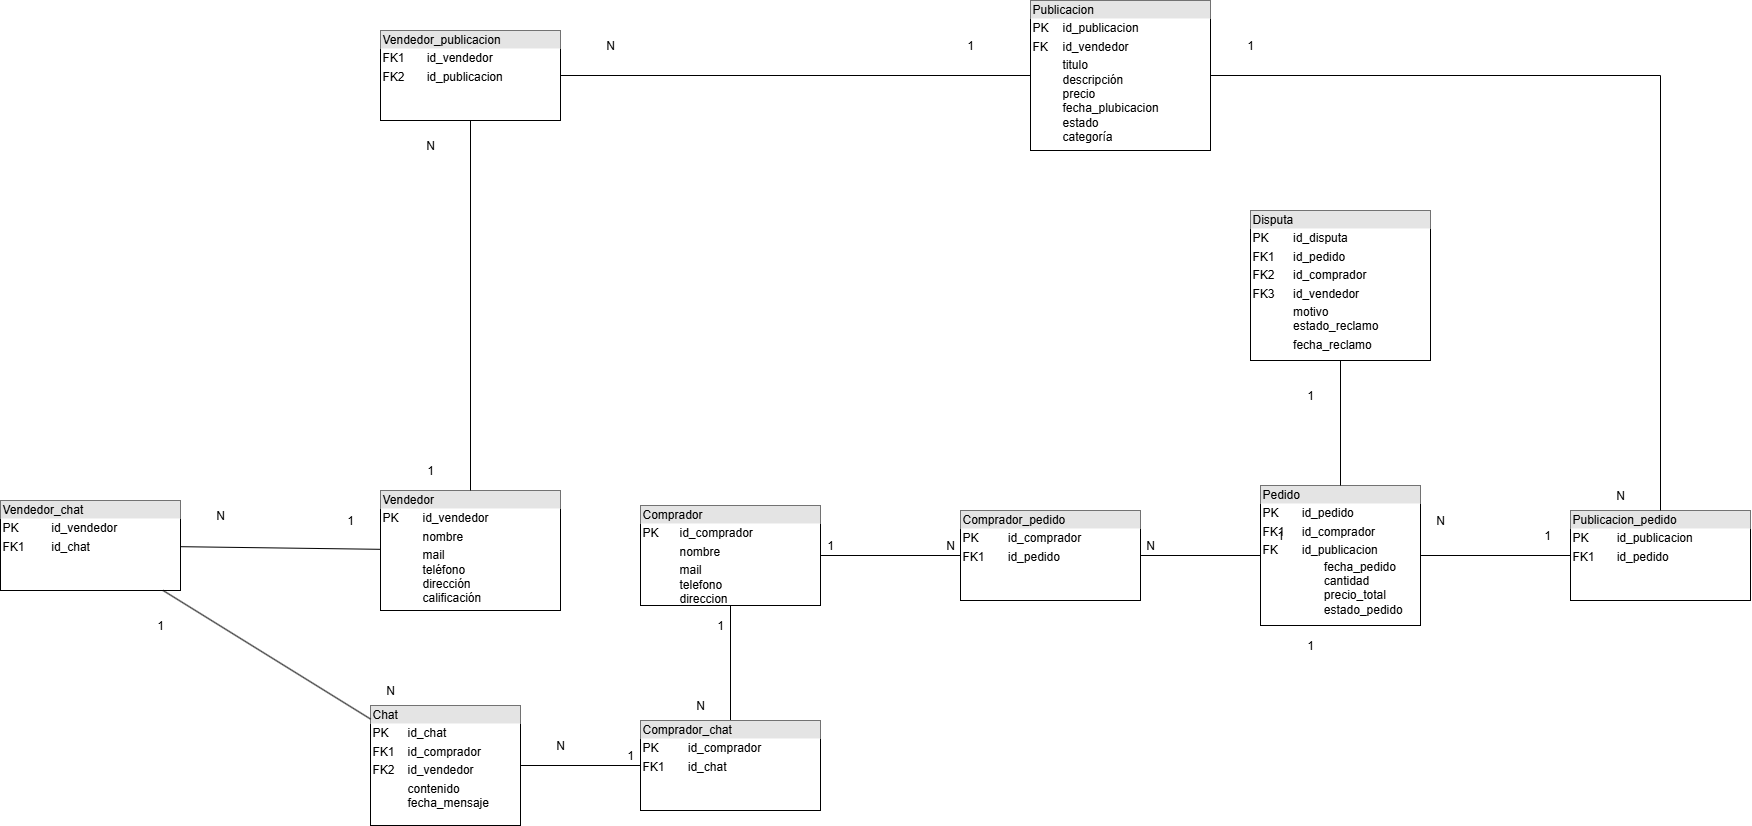

The diagram above was exported from draw.io. Its source (the exported page's mxGraphModel, read from the mxfile embedded in the PNG):
<mxGraphModel dx="3035" dy="2512" grid="1" gridSize="10" guides="1" tooltips="1" connect="1" arrows="1" fold="1" page="1" pageScale="1" pageWidth="827" pageHeight="1169" math="0" shadow="0">
  <root>
    <mxCell id="0" />
    <mxCell id="1" parent="0" />
    <mxCell id="2HKiKpmevgH0GNLjg7ni-6" value="&lt;div style=&quot;box-sizing: border-box; width: 100%; background: rgb(228, 228, 228); padding: 2px;&quot;&gt;Comprador&lt;/div&gt;&lt;table style=&quot;width:100%;font-size:1em;&quot; cellpadding=&quot;2&quot; cellspacing=&quot;0&quot;&gt;&lt;tbody&gt;&lt;tr&gt;&lt;td&gt;PK&lt;/td&gt;&lt;td&gt;id_comprador&lt;/td&gt;&lt;/tr&gt;&lt;tr&gt;&lt;td&gt;&lt;br&gt;&lt;/td&gt;&lt;td&gt;nombre&lt;/td&gt;&lt;/tr&gt;&lt;tr&gt;&lt;td&gt;&lt;/td&gt;&lt;td&gt;mail&lt;br&gt;telefono&lt;br&gt;direccion&lt;/td&gt;&lt;/tr&gt;&lt;/tbody&gt;&lt;/table&gt;" style="verticalAlign=top;align=left;overflow=fill;html=1;whiteSpace=wrap;" parent="1" vertex="1">
      <mxGeometry x="-50" y="-65" width="180" height="100" as="geometry" />
    </mxCell>
    <mxCell id="2HKiKpmevgH0GNLjg7ni-7" value="&lt;div style=&quot;box-sizing: border-box; width: 100%; background: rgb(228, 228, 228); padding: 2px;&quot;&gt;Vendedor&lt;/div&gt;&lt;table style=&quot;width:100%;font-size:1em;&quot; cellpadding=&quot;2&quot; cellspacing=&quot;0&quot;&gt;&lt;tbody&gt;&lt;tr&gt;&lt;td&gt;PK&lt;/td&gt;&lt;td&gt;id_vendedor&lt;/td&gt;&lt;/tr&gt;&lt;tr&gt;&lt;td&gt;&lt;br&gt;&lt;/td&gt;&lt;td&gt;nombre&lt;/td&gt;&lt;/tr&gt;&lt;tr&gt;&lt;td&gt;&lt;/td&gt;&lt;td&gt;mail&lt;br&gt;teléfono&lt;br&gt;dirección&lt;br&gt;calificación&lt;/td&gt;&lt;/tr&gt;&lt;/tbody&gt;&lt;/table&gt;" style="verticalAlign=top;align=left;overflow=fill;html=1;whiteSpace=wrap;" parent="1" vertex="1">
      <mxGeometry x="-310" y="-80" width="180" height="120" as="geometry" />
    </mxCell>
    <mxCell id="2HKiKpmevgH0GNLjg7ni-8" value="&lt;div style=&quot;box-sizing: border-box; width: 100%; background: rgb(228, 228, 228); padding: 2px;&quot;&gt;Publicacion&lt;/div&gt;&lt;table style=&quot;width:100%;font-size:1em;&quot; cellpadding=&quot;2&quot; cellspacing=&quot;0&quot;&gt;&lt;tbody&gt;&lt;tr&gt;&lt;td&gt;PK&lt;/td&gt;&lt;td&gt;id_publicacion&lt;/td&gt;&lt;/tr&gt;&lt;tr&gt;&lt;td&gt;FK&lt;/td&gt;&lt;td&gt;id_vendedor&lt;/td&gt;&lt;/tr&gt;&lt;tr&gt;&lt;td&gt;&lt;/td&gt;&lt;td&gt;titulo&lt;br&gt;descripción&lt;br&gt;precio&lt;br&gt;fecha_plubicacion&lt;br&gt;estado&lt;br&gt;categoría&lt;/td&gt;&lt;/tr&gt;&lt;/tbody&gt;&lt;/table&gt;" style="verticalAlign=top;align=left;overflow=fill;html=1;whiteSpace=wrap;" parent="1" vertex="1">
      <mxGeometry x="340" y="-570" width="180" height="150" as="geometry" />
    </mxCell>
    <mxCell id="2HKiKpmevgH0GNLjg7ni-19" value="&lt;div style=&quot;box-sizing: border-box; width: 100%; background: rgb(228, 228, 228); padding: 2px;&quot;&gt;Pedido&lt;/div&gt;&lt;table style=&quot;width:100%;font-size:1em;&quot; cellpadding=&quot;2&quot; cellspacing=&quot;0&quot;&gt;&lt;tbody&gt;&lt;tr&gt;&lt;td&gt;PK&lt;/td&gt;&lt;td&gt;id_pedido&lt;/td&gt;&lt;/tr&gt;&lt;tr&gt;&lt;td&gt;FK1&lt;/td&gt;&lt;td&gt;id_comprador&lt;/td&gt;&lt;/tr&gt;&lt;tr&gt;&lt;td&gt;FK&lt;/td&gt;&lt;td&gt;id_publicacion&lt;br&gt;&lt;/td&gt;&lt;/tr&gt;&lt;/tbody&gt;&lt;/table&gt;&lt;span style=&quot;white-space: pre;&quot;&gt;&#09;&lt;/span&gt;&lt;span style=&quot;white-space: pre;&quot;&gt;&#09;&lt;/span&gt;&amp;nbsp; &amp;nbsp;fecha_pedido&lt;div&gt;&lt;span style=&quot;white-space: pre;&quot;&gt;&#09;&lt;/span&gt;&lt;span style=&quot;white-space: pre;&quot;&gt;&#09;&lt;/span&gt;&amp;nbsp; &amp;nbsp;cantidad&lt;/div&gt;&lt;div&gt;&lt;span style=&quot;white-space: pre;&quot;&gt;&#09;&lt;/span&gt;&lt;span style=&quot;white-space: pre;&quot;&gt;&#09;&lt;/span&gt;&amp;nbsp; &amp;nbsp;precio_total&lt;/div&gt;&lt;div&gt;&lt;span style=&quot;white-space: pre;&quot;&gt;&#09;&lt;/span&gt;&lt;span style=&quot;white-space: pre;&quot;&gt;&#09;&lt;/span&gt;&amp;nbsp; &amp;nbsp;estado_pedido&lt;br&gt;&lt;div&gt;&amp;nbsp; &amp;nbsp; &amp;nbsp; &amp;nbsp; &amp;nbsp; &amp;nbsp; &amp;nbsp; &amp;nbsp; &amp;nbsp; &amp;nbsp;&lt;br&gt;&lt;div&gt;&lt;br&gt;&lt;/div&gt;&lt;/div&gt;&lt;/div&gt;" style="verticalAlign=top;align=left;overflow=fill;html=1;whiteSpace=wrap;" parent="1" vertex="1">
      <mxGeometry x="570" y="-85" width="160" height="140" as="geometry" />
    </mxCell>
    <mxCell id="2HKiKpmevgH0GNLjg7ni-22" value="&lt;div style=&quot;box-sizing: border-box; width: 100%; background: rgb(228, 228, 228); padding: 2px;&quot;&gt;Chat&lt;/div&gt;&lt;table style=&quot;width:100%;font-size:1em;&quot; cellpadding=&quot;2&quot; cellspacing=&quot;0&quot;&gt;&lt;tbody&gt;&lt;tr&gt;&lt;td&gt;PK&lt;/td&gt;&lt;td&gt;id_chat&lt;/td&gt;&lt;/tr&gt;&lt;tr&gt;&lt;td&gt;FK1&lt;/td&gt;&lt;td&gt;id_comprador&lt;br&gt;&lt;/td&gt;&lt;/tr&gt;&lt;tr&gt;&lt;td&gt;FK2&lt;/td&gt;&lt;td&gt;id_vendedor&lt;br&gt;&lt;/td&gt;&lt;/tr&gt;&lt;tr&gt;&lt;td&gt;&lt;br&gt;&lt;/td&gt;&lt;td&gt;contenido&lt;br&gt;fecha_mensaje&lt;/td&gt;&lt;/tr&gt;&lt;tr&gt;&lt;td&gt;&lt;br&gt;&lt;/td&gt;&lt;td&gt;&lt;br&gt;&lt;/td&gt;&lt;/tr&gt;&lt;/tbody&gt;&lt;/table&gt;" style="verticalAlign=top;align=left;overflow=fill;html=1;whiteSpace=wrap;" parent="1" vertex="1">
      <mxGeometry x="-320" y="135" width="150" height="120" as="geometry" />
    </mxCell>
    <mxCell id="2HKiKpmevgH0GNLjg7ni-23" value="&lt;div style=&quot;box-sizing: border-box; width: 100%; background: rgb(228, 228, 228); padding: 2px;&quot;&gt;Disputa&lt;/div&gt;&lt;table style=&quot;width:100%;font-size:1em;&quot; cellpadding=&quot;2&quot; cellspacing=&quot;0&quot;&gt;&lt;tbody&gt;&lt;tr&gt;&lt;td&gt;PK&lt;/td&gt;&lt;td&gt;id_disputa&lt;/td&gt;&lt;/tr&gt;&lt;tr&gt;&lt;td&gt;FK1&lt;/td&gt;&lt;td&gt;id_pedido&lt;/td&gt;&lt;/tr&gt;&lt;tr&gt;&lt;td&gt;FK2&lt;/td&gt;&lt;td&gt;id_comprador&lt;/td&gt;&lt;/tr&gt;&lt;tr&gt;&lt;td&gt;FK3&lt;/td&gt;&lt;td&gt;id_vendedor&lt;/td&gt;&lt;/tr&gt;&lt;tr&gt;&lt;td&gt;&lt;/td&gt;&lt;td&gt;motivo&lt;br&gt;estado_reclamo&lt;/td&gt;&lt;/tr&gt;&lt;tr&gt;&lt;td&gt;&lt;br&gt;&lt;/td&gt;&lt;td&gt;fecha_reclamo&lt;/td&gt;&lt;/tr&gt;&lt;/tbody&gt;&lt;/table&gt;" style="verticalAlign=top;align=left;overflow=fill;html=1;whiteSpace=wrap;" parent="1" vertex="1">
      <mxGeometry x="560" y="-360" width="180" height="150" as="geometry" />
    </mxCell>
    <mxCell id="BSmcNnh4-Kb_itZOgdIu-1" value="&lt;div style=&quot;box-sizing: border-box; width: 100%; background: rgb(228, 228, 228); padding: 2px;&quot;&gt;Vendedor_publicacion&lt;/div&gt;&lt;table style=&quot;width:100%;font-size:1em;&quot; cellpadding=&quot;2&quot; cellspacing=&quot;0&quot;&gt;&lt;tbody&gt;&lt;tr&gt;&lt;td&gt;FK1&lt;/td&gt;&lt;td&gt;id_vendedor&lt;/td&gt;&lt;/tr&gt;&lt;tr&gt;&lt;td&gt;FK2&lt;/td&gt;&lt;td&gt;id_publicacion&lt;/td&gt;&lt;/tr&gt;&lt;tr&gt;&lt;td&gt;&lt;/td&gt;&lt;td&gt;&lt;br&gt;&lt;/td&gt;&lt;/tr&gt;&lt;/tbody&gt;&lt;/table&gt;" style="verticalAlign=top;align=left;overflow=fill;html=1;whiteSpace=wrap;" parent="1" vertex="1">
      <mxGeometry x="-310" y="-540" width="180" height="90" as="geometry" />
    </mxCell>
    <mxCell id="BSmcNnh4-Kb_itZOgdIu-2" value="" style="endArrow=none;html=1;rounded=0;" parent="1" source="2HKiKpmevgH0GNLjg7ni-7" target="BSmcNnh4-Kb_itZOgdIu-1" edge="1">
      <mxGeometry width="50" height="50" relative="1" as="geometry">
        <mxPoint x="350" y="-160" as="sourcePoint" />
        <mxPoint x="400" y="-210" as="targetPoint" />
      </mxGeometry>
    </mxCell>
    <mxCell id="BSmcNnh4-Kb_itZOgdIu-3" value="" style="endArrow=none;html=1;rounded=0;" parent="1" source="BSmcNnh4-Kb_itZOgdIu-1" target="2HKiKpmevgH0GNLjg7ni-8" edge="1">
      <mxGeometry width="50" height="50" relative="1" as="geometry">
        <mxPoint x="520" y="-40" as="sourcePoint" />
        <mxPoint x="570" y="-90" as="targetPoint" />
      </mxGeometry>
    </mxCell>
    <mxCell id="BSmcNnh4-Kb_itZOgdIu-4" value="1" style="text;html=1;align=center;verticalAlign=middle;whiteSpace=wrap;rounded=0;" parent="1" vertex="1">
      <mxGeometry x="-290" y="-115" width="60" height="30" as="geometry" />
    </mxCell>
    <mxCell id="BSmcNnh4-Kb_itZOgdIu-5" value="N" style="text;html=1;align=center;verticalAlign=middle;whiteSpace=wrap;rounded=0;" parent="1" vertex="1">
      <mxGeometry x="-290" y="-440" width="60" height="30" as="geometry" />
    </mxCell>
    <mxCell id="BSmcNnh4-Kb_itZOgdIu-6" value="N" style="text;html=1;align=center;verticalAlign=middle;whiteSpace=wrap;rounded=0;" parent="1" vertex="1">
      <mxGeometry x="-110" y="-540" width="60" height="30" as="geometry" />
    </mxCell>
    <mxCell id="BSmcNnh4-Kb_itZOgdIu-7" value="1" style="text;html=1;align=center;verticalAlign=middle;whiteSpace=wrap;rounded=0;" parent="1" vertex="1">
      <mxGeometry x="250" y="-540" width="60" height="30" as="geometry" />
    </mxCell>
    <mxCell id="BSmcNnh4-Kb_itZOgdIu-8" value="&lt;div style=&quot;box-sizing: border-box; width: 100%; background: rgb(228, 228, 228); padding: 2px;&quot;&gt;Comprador_pedido&lt;/div&gt;&lt;table style=&quot;width:100%;font-size:1em;&quot; cellpadding=&quot;2&quot; cellspacing=&quot;0&quot;&gt;&lt;tbody&gt;&lt;tr&gt;&lt;td&gt;PK&lt;/td&gt;&lt;td&gt;id_comprador&lt;/td&gt;&lt;/tr&gt;&lt;tr&gt;&lt;td&gt;FK1&lt;/td&gt;&lt;td&gt;id_pedido&lt;/td&gt;&lt;/tr&gt;&lt;tr&gt;&lt;td&gt;&lt;br&gt;&lt;/td&gt;&lt;td&gt;&lt;br&gt;&lt;/td&gt;&lt;/tr&gt;&lt;/tbody&gt;&lt;/table&gt;" style="verticalAlign=top;align=left;overflow=fill;html=1;whiteSpace=wrap;" parent="1" vertex="1">
      <mxGeometry x="270" y="-60" width="180" height="90" as="geometry" />
    </mxCell>
    <mxCell id="BSmcNnh4-Kb_itZOgdIu-9" value="" style="endArrow=none;html=1;rounded=0;" parent="1" source="2HKiKpmevgH0GNLjg7ni-6" target="BSmcNnh4-Kb_itZOgdIu-8" edge="1">
      <mxGeometry width="50" height="50" relative="1" as="geometry">
        <mxPoint x="220" y="50" as="sourcePoint" />
        <mxPoint x="270" as="targetPoint" />
      </mxGeometry>
    </mxCell>
    <mxCell id="BSmcNnh4-Kb_itZOgdIu-10" value="" style="endArrow=none;html=1;rounded=0;" parent="1" source="BSmcNnh4-Kb_itZOgdIu-8" target="2HKiKpmevgH0GNLjg7ni-19" edge="1">
      <mxGeometry width="50" height="50" relative="1" as="geometry">
        <mxPoint x="250" y="-120" as="sourcePoint" />
        <mxPoint x="300" y="-170" as="targetPoint" />
      </mxGeometry>
    </mxCell>
    <mxCell id="BSmcNnh4-Kb_itZOgdIu-11" value="1" style="text;html=1;align=center;verticalAlign=middle;whiteSpace=wrap;rounded=0;" parent="1" vertex="1">
      <mxGeometry x="110" y="-40" width="60" height="30" as="geometry" />
    </mxCell>
    <mxCell id="BSmcNnh4-Kb_itZOgdIu-12" value="1" style="text;html=1;align=center;verticalAlign=middle;whiteSpace=wrap;rounded=0;" parent="1" vertex="1">
      <mxGeometry x="560" y="-50" width="60" height="30" as="geometry" />
    </mxCell>
    <mxCell id="BSmcNnh4-Kb_itZOgdIu-13" value="N" style="text;html=1;align=center;verticalAlign=middle;whiteSpace=wrap;rounded=0;" parent="1" vertex="1">
      <mxGeometry x="230" y="-40" width="60" height="30" as="geometry" />
    </mxCell>
    <mxCell id="BSmcNnh4-Kb_itZOgdIu-14" value="N" style="text;html=1;align=center;verticalAlign=middle;whiteSpace=wrap;rounded=0;" parent="1" vertex="1">
      <mxGeometry x="430" y="-40" width="60" height="30" as="geometry" />
    </mxCell>
    <mxCell id="BSmcNnh4-Kb_itZOgdIu-15" value="&lt;div style=&quot;box-sizing: border-box; width: 100%; background: rgb(228, 228, 228); padding: 2px;&quot;&gt;Publicacion_pedido&lt;/div&gt;&lt;table style=&quot;width:100%;font-size:1em;&quot; cellpadding=&quot;2&quot; cellspacing=&quot;0&quot;&gt;&lt;tbody&gt;&lt;tr&gt;&lt;td&gt;PK&lt;/td&gt;&lt;td&gt;id_publicacion&lt;/td&gt;&lt;/tr&gt;&lt;tr&gt;&lt;td&gt;FK1&lt;/td&gt;&lt;td&gt;id_pedido&lt;/td&gt;&lt;/tr&gt;&lt;tr&gt;&lt;td&gt;&lt;/td&gt;&lt;td&gt;&lt;br&gt;&lt;/td&gt;&lt;/tr&gt;&lt;/tbody&gt;&lt;/table&gt;" style="verticalAlign=top;align=left;overflow=fill;html=1;whiteSpace=wrap;" parent="1" vertex="1">
      <mxGeometry x="880" y="-60" width="180" height="90" as="geometry" />
    </mxCell>
    <mxCell id="BSmcNnh4-Kb_itZOgdIu-16" value="" style="endArrow=none;html=1;rounded=0;" parent="1" source="2HKiKpmevgH0GNLjg7ni-19" target="BSmcNnh4-Kb_itZOgdIu-15" edge="1">
      <mxGeometry width="50" height="50" relative="1" as="geometry">
        <mxPoint x="760" y="-70" as="sourcePoint" />
        <mxPoint x="810" y="-120" as="targetPoint" />
      </mxGeometry>
    </mxCell>
    <mxCell id="BSmcNnh4-Kb_itZOgdIu-17" value="" style="endArrow=none;html=1;rounded=0;" parent="1" source="BSmcNnh4-Kb_itZOgdIu-15" target="2HKiKpmevgH0GNLjg7ni-8" edge="1">
      <mxGeometry width="50" height="50" relative="1" as="geometry">
        <mxPoint x="820" y="-80" as="sourcePoint" />
        <mxPoint x="870" y="-130" as="targetPoint" />
        <Array as="points">
          <mxPoint x="970" y="-495" />
        </Array>
      </mxGeometry>
    </mxCell>
    <mxCell id="BSmcNnh4-Kb_itZOgdIu-18" value="N" style="text;html=1;align=center;verticalAlign=middle;whiteSpace=wrap;rounded=0;" parent="1" vertex="1">
      <mxGeometry x="900" y="-90" width="60" height="30" as="geometry" />
    </mxCell>
    <mxCell id="BSmcNnh4-Kb_itZOgdIu-19" value="1" style="text;html=1;align=center;verticalAlign=middle;whiteSpace=wrap;rounded=0;" parent="1" vertex="1">
      <mxGeometry x="530" y="-540" width="60" height="30" as="geometry" />
    </mxCell>
    <mxCell id="BSmcNnh4-Kb_itZOgdIu-22" value="N" style="text;html=1;align=center;verticalAlign=middle;whiteSpace=wrap;rounded=0;" parent="1" vertex="1">
      <mxGeometry x="720" y="-65" width="60" height="30" as="geometry" />
    </mxCell>
    <mxCell id="BSmcNnh4-Kb_itZOgdIu-23" value="1" style="text;html=1;align=center;verticalAlign=middle;whiteSpace=wrap;rounded=0;" parent="1" vertex="1">
      <mxGeometry x="827" y="-50" width="60" height="30" as="geometry" />
    </mxCell>
    <mxCell id="LVuN5Vz-ACxB1uMIXX3Q-1" value="" style="endArrow=none;html=1;rounded=0;" parent="1" source="2HKiKpmevgH0GNLjg7ni-23" target="2HKiKpmevgH0GNLjg7ni-19" edge="1">
      <mxGeometry width="50" height="50" relative="1" as="geometry">
        <mxPoint x="570" y="220" as="sourcePoint" />
        <mxPoint x="620" y="170" as="targetPoint" />
      </mxGeometry>
    </mxCell>
    <mxCell id="LVuN5Vz-ACxB1uMIXX3Q-2" value="1" style="text;html=1;align=center;verticalAlign=middle;whiteSpace=wrap;rounded=0;" parent="1" vertex="1">
      <mxGeometry x="590" y="60" width="60" height="30" as="geometry" />
    </mxCell>
    <mxCell id="LVuN5Vz-ACxB1uMIXX3Q-3" value="1" style="text;html=1;align=center;verticalAlign=middle;whiteSpace=wrap;rounded=0;" parent="1" vertex="1">
      <mxGeometry x="590" y="-190" width="60" height="30" as="geometry" />
    </mxCell>
    <mxCell id="LVuN5Vz-ACxB1uMIXX3Q-4" value="" style="endArrow=none;html=1;rounded=0;" parent="1" source="LVuN5Vz-ACxB1uMIXX3Q-5" target="2HKiKpmevgH0GNLjg7ni-6" edge="1">
      <mxGeometry width="50" height="50" relative="1" as="geometry">
        <mxPoint x="-260" y="180" as="sourcePoint" />
        <mxPoint x="-210" y="130" as="targetPoint" />
      </mxGeometry>
    </mxCell>
    <mxCell id="LVuN5Vz-ACxB1uMIXX3Q-5" value="&lt;div style=&quot;box-sizing: border-box; width: 100%; background: rgb(228, 228, 228); padding: 2px;&quot;&gt;Comprador_chat&lt;/div&gt;&lt;table style=&quot;width:100%;font-size:1em;&quot; cellpadding=&quot;2&quot; cellspacing=&quot;0&quot;&gt;&lt;tbody&gt;&lt;tr&gt;&lt;td&gt;PK&lt;/td&gt;&lt;td&gt;id_comprador&lt;/td&gt;&lt;/tr&gt;&lt;tr&gt;&lt;td&gt;FK1&lt;/td&gt;&lt;td&gt;id_chat&lt;/td&gt;&lt;/tr&gt;&lt;tr&gt;&lt;td&gt;&lt;/td&gt;&lt;td&gt;&lt;br&gt;&lt;/td&gt;&lt;/tr&gt;&lt;/tbody&gt;&lt;/table&gt;" style="verticalAlign=top;align=left;overflow=fill;html=1;whiteSpace=wrap;" parent="1" vertex="1">
      <mxGeometry x="-50" y="150" width="180" height="90" as="geometry" />
    </mxCell>
    <mxCell id="LVuN5Vz-ACxB1uMIXX3Q-6" value="" style="endArrow=none;html=1;rounded=0;" parent="1" source="2HKiKpmevgH0GNLjg7ni-22" target="LVuN5Vz-ACxB1uMIXX3Q-5" edge="1">
      <mxGeometry width="50" height="50" relative="1" as="geometry">
        <mxPoint x="-370" y="290" as="sourcePoint" />
        <mxPoint x="-320" y="240" as="targetPoint" />
      </mxGeometry>
    </mxCell>
    <mxCell id="LVuN5Vz-ACxB1uMIXX3Q-7" value="&lt;div style=&quot;box-sizing: border-box; width: 100%; background: rgb(228, 228, 228); padding: 2px;&quot;&gt;Vendedor_chat&lt;/div&gt;&lt;table style=&quot;width:100%;font-size:1em;&quot; cellpadding=&quot;2&quot; cellspacing=&quot;0&quot;&gt;&lt;tbody&gt;&lt;tr&gt;&lt;td&gt;PK&lt;/td&gt;&lt;td&gt;id_vendedor&lt;/td&gt;&lt;/tr&gt;&lt;tr&gt;&lt;td&gt;FK1&lt;/td&gt;&lt;td&gt;id_chat&lt;/td&gt;&lt;/tr&gt;&lt;tr&gt;&lt;td&gt;&lt;/td&gt;&lt;td&gt;&lt;br&gt;&lt;/td&gt;&lt;/tr&gt;&lt;/tbody&gt;&lt;/table&gt;" style="verticalAlign=top;align=left;overflow=fill;html=1;whiteSpace=wrap;" parent="1" vertex="1">
      <mxGeometry x="-690" y="-70" width="180" height="90" as="geometry" />
    </mxCell>
    <mxCell id="LVuN5Vz-ACxB1uMIXX3Q-8" value="" style="endArrow=none;html=1;rounded=0;" parent="1" source="2HKiKpmevgH0GNLjg7ni-22" target="LVuN5Vz-ACxB1uMIXX3Q-7" edge="1">
      <mxGeometry width="50" height="50" relative="1" as="geometry">
        <mxPoint x="-470" y="190" as="sourcePoint" />
        <mxPoint x="-420" y="140" as="targetPoint" />
      </mxGeometry>
    </mxCell>
    <mxCell id="LVuN5Vz-ACxB1uMIXX3Q-9" value="" style="endArrow=none;html=1;rounded=0;" parent="1" source="LVuN5Vz-ACxB1uMIXX3Q-7" target="2HKiKpmevgH0GNLjg7ni-7" edge="1">
      <mxGeometry width="50" height="50" relative="1" as="geometry">
        <mxPoint x="-320" y="-180" as="sourcePoint" />
        <mxPoint x="-270" y="-230" as="targetPoint" />
        <Array as="points" />
      </mxGeometry>
    </mxCell>
    <mxCell id="LVuN5Vz-ACxB1uMIXX3Q-10" value="1" style="text;html=1;align=center;verticalAlign=middle;whiteSpace=wrap;rounded=0;" parent="1" vertex="1">
      <mxGeometry y="40" width="60" height="30" as="geometry" />
    </mxCell>
    <mxCell id="LVuN5Vz-ACxB1uMIXX3Q-12" value="N" style="text;html=1;align=center;verticalAlign=middle;whiteSpace=wrap;rounded=0;" parent="1" vertex="1">
      <mxGeometry x="-20" y="120" width="60" height="30" as="geometry" />
    </mxCell>
    <mxCell id="LVuN5Vz-ACxB1uMIXX3Q-13" value="N" style="text;html=1;align=center;verticalAlign=middle;whiteSpace=wrap;rounded=0;" parent="1" vertex="1">
      <mxGeometry x="-160" y="160" width="60" height="30" as="geometry" />
    </mxCell>
    <mxCell id="LVuN5Vz-ACxB1uMIXX3Q-14" value="1" style="text;html=1;align=center;verticalAlign=middle;whiteSpace=wrap;rounded=0;" parent="1" vertex="1">
      <mxGeometry x="-90" y="170" width="60" height="30" as="geometry" />
    </mxCell>
    <mxCell id="LVuN5Vz-ACxB1uMIXX3Q-15" value="1" style="text;html=1;align=center;verticalAlign=middle;whiteSpace=wrap;rounded=0;" parent="1" vertex="1">
      <mxGeometry x="-370" y="-65" width="60" height="30" as="geometry" />
    </mxCell>
    <mxCell id="LVuN5Vz-ACxB1uMIXX3Q-16" value="N" style="text;html=1;align=center;verticalAlign=middle;whiteSpace=wrap;rounded=0;" parent="1" vertex="1">
      <mxGeometry x="-500" y="-70" width="60" height="30" as="geometry" />
    </mxCell>
    <mxCell id="LVuN5Vz-ACxB1uMIXX3Q-17" value="N" style="text;html=1;align=center;verticalAlign=middle;whiteSpace=wrap;rounded=0;" parent="1" vertex="1">
      <mxGeometry x="-330" y="105" width="60" height="30" as="geometry" />
    </mxCell>
    <mxCell id="LVuN5Vz-ACxB1uMIXX3Q-18" value="1" style="text;html=1;align=center;verticalAlign=middle;whiteSpace=wrap;rounded=0;" parent="1" vertex="1">
      <mxGeometry x="-560" y="40" width="60" height="30" as="geometry" />
    </mxCell>
  </root>
</mxGraphModel>